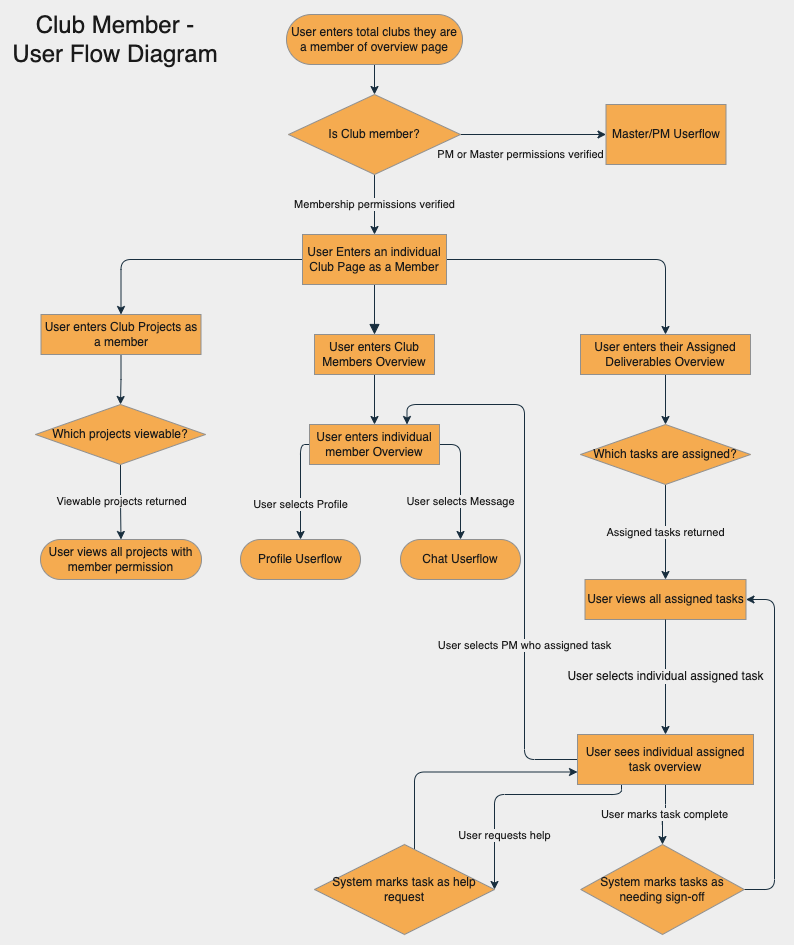

The diagram above was exported from draw.io. Its source (the exported page's mxGraphModel, read from the mxfile embedded in the PNG):
<mxGraphModel dx="1274" dy="821" grid="1" gridSize="10" guides="1" tooltips="1" connect="1" arrows="1" fold="1" page="1" pageScale="1" pageWidth="827" pageHeight="1169" background="#EEEEEE" math="0" shadow="0">
  <root>
    <mxCell id="WIyWlLk6GJQsqaUBKTNV-0" />
    <mxCell id="WIyWlLk6GJQsqaUBKTNV-1" parent="WIyWlLk6GJQsqaUBKTNV-0" />
    <mxCell id="WIyWlLk6GJQsqaUBKTNV-5" value="" style="edgeStyle=orthogonalEdgeStyle;rounded=0;html=1;jettySize=auto;orthogonalLoop=1;fontSize=11;endArrow=block;endFill=1;endSize=8;strokeWidth=1;shadow=0;labelBackgroundColor=none;exitX=0.5;exitY=1;exitDx=0;exitDy=0;strokeColor=#182E3E;fontColor=#1A1A1A;" parent="WIyWlLk6GJQsqaUBKTNV-1" source="kX-t0WUxhAYZPVg3klYX-16" target="WIyWlLk6GJQsqaUBKTNV-7" edge="1">
      <mxGeometry y="10" relative="1" as="geometry">
        <mxPoint as="offset" />
        <mxPoint x="398" y="260" as="sourcePoint" />
      </mxGeometry>
    </mxCell>
    <mxCell id="kX-t0WUxhAYZPVg3klYX-29" style="edgeStyle=orthogonalEdgeStyle;curved=0;rounded=1;orthogonalLoop=1;jettySize=auto;html=1;fontColor=#1A1A1A;strokeColor=#182E3E;labelBackgroundColor=#EEEEEE;" edge="1" parent="WIyWlLk6GJQsqaUBKTNV-1" source="WIyWlLk6GJQsqaUBKTNV-7" target="kX-t0WUxhAYZPVg3klYX-28">
      <mxGeometry relative="1" as="geometry" />
    </mxCell>
    <mxCell id="WIyWlLk6GJQsqaUBKTNV-7" value="User enters Club Members Overview" style="rounded=1;whiteSpace=wrap;html=1;fontSize=12;glass=0;strokeWidth=1;shadow=0;arcSize=0;fillColor=#F5AB50;strokeColor=#909090;fontColor=#1A1A1A;" parent="WIyWlLk6GJQsqaUBKTNV-1" vertex="1">
      <mxGeometry x="340" y="340" width="120" height="40" as="geometry" />
    </mxCell>
    <mxCell id="kX-t0WUxhAYZPVg3klYX-39" style="edgeStyle=orthogonalEdgeStyle;curved=0;rounded=1;orthogonalLoop=1;jettySize=auto;html=1;entryX=0.5;entryY=0;entryDx=0;entryDy=0;fontColor=#1A1A1A;strokeColor=#182E3E;labelBackgroundColor=#EEEEEE;" edge="1" parent="WIyWlLk6GJQsqaUBKTNV-1" source="WIyWlLk6GJQsqaUBKTNV-12" target="kX-t0WUxhAYZPVg3klYX-38">
      <mxGeometry relative="1" as="geometry" />
    </mxCell>
    <mxCell id="WIyWlLk6GJQsqaUBKTNV-12" value="User enters their Assigned Deliverables Overview" style="rounded=1;whiteSpace=wrap;html=1;fontSize=12;glass=0;strokeWidth=1;shadow=0;arcSize=0;fillColor=#F5AB50;strokeColor=#909090;fontColor=#1A1A1A;" parent="WIyWlLk6GJQsqaUBKTNV-1" vertex="1">
      <mxGeometry x="606" y="340" width="170" height="40" as="geometry" />
    </mxCell>
    <mxCell id="kX-t0WUxhAYZPVg3klYX-3" value="&lt;font style=&quot;font-size: 24px&quot;&gt;Club Member - User Flow Diagram&lt;/font&gt;" style="text;html=1;strokeColor=none;fillColor=none;align=center;verticalAlign=middle;whiteSpace=wrap;rounded=0;fontColor=#1A1A1A;" vertex="1" parent="WIyWlLk6GJQsqaUBKTNV-1">
      <mxGeometry x="36" y="25" width="210" height="40" as="geometry" />
    </mxCell>
    <mxCell id="kX-t0WUxhAYZPVg3klYX-12" style="edgeStyle=orthogonalEdgeStyle;rounded=0;orthogonalLoop=1;jettySize=auto;html=1;entryX=0.5;entryY=0;entryDx=0;entryDy=0;labelBackgroundColor=#EEEEEE;strokeColor=#182E3E;fontColor=#1A1A1A;" edge="1" parent="WIyWlLk6GJQsqaUBKTNV-1" source="kX-t0WUxhAYZPVg3klYX-4" target="kX-t0WUxhAYZPVg3klYX-22">
      <mxGeometry relative="1" as="geometry">
        <mxPoint x="140.5" y="410" as="targetPoint" />
      </mxGeometry>
    </mxCell>
    <mxCell id="kX-t0WUxhAYZPVg3klYX-4" value="User enters Club Projects as a member" style="rounded=1;whiteSpace=wrap;html=1;arcSize=0;fillColor=#F5AB50;strokeColor=#909090;fontColor=#1A1A1A;" vertex="1" parent="WIyWlLk6GJQsqaUBKTNV-1">
      <mxGeometry x="66.5" y="320" width="160" height="40" as="geometry" />
    </mxCell>
    <mxCell id="kX-t0WUxhAYZPVg3klYX-14" style="edgeStyle=orthogonalEdgeStyle;rounded=0;orthogonalLoop=1;jettySize=auto;html=1;entryX=0.5;entryY=0;entryDx=0;entryDy=0;labelBackgroundColor=#EEEEEE;strokeColor=#182E3E;fontColor=#1A1A1A;" edge="1" parent="WIyWlLk6GJQsqaUBKTNV-1" source="kX-t0WUxhAYZPVg3klYX-13" target="kX-t0WUxhAYZPVg3klYX-19">
      <mxGeometry relative="1" as="geometry">
        <mxPoint x="400" y="90" as="targetPoint" />
      </mxGeometry>
    </mxCell>
    <mxCell id="kX-t0WUxhAYZPVg3klYX-13" value="User enters total clubs they are a member of overview page" style="rounded=1;whiteSpace=wrap;html=1;fontSize=12;glass=0;strokeWidth=1;shadow=0;arcSize=50;fillColor=#F5AB50;strokeColor=#909090;fontColor=#1A1A1A;" vertex="1" parent="WIyWlLk6GJQsqaUBKTNV-1">
      <mxGeometry x="312" y="20" width="176" height="50" as="geometry" />
    </mxCell>
    <mxCell id="kX-t0WUxhAYZPVg3klYX-30" style="edgeStyle=orthogonalEdgeStyle;curved=0;rounded=1;orthogonalLoop=1;jettySize=auto;html=1;entryX=0.5;entryY=0;entryDx=0;entryDy=0;fontColor=#1A1A1A;strokeColor=#182E3E;labelBackgroundColor=#EEEEEE;" edge="1" parent="WIyWlLk6GJQsqaUBKTNV-1" source="kX-t0WUxhAYZPVg3klYX-16" target="kX-t0WUxhAYZPVg3klYX-4">
      <mxGeometry relative="1" as="geometry" />
    </mxCell>
    <mxCell id="kX-t0WUxhAYZPVg3klYX-31" style="edgeStyle=orthogonalEdgeStyle;curved=0;rounded=1;orthogonalLoop=1;jettySize=auto;html=1;entryX=0.5;entryY=0;entryDx=0;entryDy=0;fontColor=#1A1A1A;strokeColor=#182E3E;labelBackgroundColor=#EEEEEE;" edge="1" parent="WIyWlLk6GJQsqaUBKTNV-1" source="kX-t0WUxhAYZPVg3klYX-16" target="WIyWlLk6GJQsqaUBKTNV-12">
      <mxGeometry relative="1" as="geometry" />
    </mxCell>
    <mxCell id="kX-t0WUxhAYZPVg3klYX-16" value="User Enters an individual Club Page as a Member" style="rounded=1;whiteSpace=wrap;html=1;fontSize=12;glass=0;strokeWidth=1;shadow=0;arcSize=0;fillColor=#F5AB50;strokeColor=#909090;fontColor=#1A1A1A;" vertex="1" parent="WIyWlLk6GJQsqaUBKTNV-1">
      <mxGeometry x="328" y="240" width="144" height="50" as="geometry" />
    </mxCell>
    <mxCell id="kX-t0WUxhAYZPVg3klYX-20" value="Membership permissions verified" style="edgeStyle=orthogonalEdgeStyle;rounded=0;orthogonalLoop=1;jettySize=auto;html=1;entryX=0.5;entryY=0;entryDx=0;entryDy=0;labelBackgroundColor=#EEEEEE;strokeColor=#182E3E;fontColor=#1A1A1A;" edge="1" parent="WIyWlLk6GJQsqaUBKTNV-1" source="kX-t0WUxhAYZPVg3klYX-19" target="kX-t0WUxhAYZPVg3klYX-16">
      <mxGeometry relative="1" as="geometry" />
    </mxCell>
    <mxCell id="kX-t0WUxhAYZPVg3klYX-23" value="PM or Master permissions verified" style="edgeStyle=orthogonalEdgeStyle;rounded=0;orthogonalLoop=1;jettySize=auto;html=1;fontSize=11;labelBackgroundColor=#EEEEEE;strokeColor=#182E3E;fontColor=#1A1A1A;entryX=0;entryY=0.5;entryDx=0;entryDy=0;" edge="1" parent="WIyWlLk6GJQsqaUBKTNV-1" source="kX-t0WUxhAYZPVg3klYX-19" target="kX-t0WUxhAYZPVg3klYX-26">
      <mxGeometry x="-0.1753" y="-20" relative="1" as="geometry">
        <mxPoint x="676" y="140" as="targetPoint" />
        <Array as="points" />
        <mxPoint as="offset" />
      </mxGeometry>
    </mxCell>
    <mxCell id="kX-t0WUxhAYZPVg3klYX-19" value="Is Club member?" style="rhombus;whiteSpace=wrap;html=1;fillColor=#F5AB50;strokeColor=#909090;fontColor=#1A1A1A;" vertex="1" parent="WIyWlLk6GJQsqaUBKTNV-1">
      <mxGeometry x="314" y="100" width="172" height="80" as="geometry" />
    </mxCell>
    <mxCell id="kX-t0WUxhAYZPVg3klYX-21" value="User views all projects with member permission" style="rounded=1;whiteSpace=wrap;html=1;fontSize=12;glass=0;strokeWidth=1;shadow=0;arcSize=50;fillColor=#F5AB50;strokeColor=#909090;fontColor=#1A1A1A;" vertex="1" parent="WIyWlLk6GJQsqaUBKTNV-1">
      <mxGeometry x="66" y="545" width="161" height="40" as="geometry" />
    </mxCell>
    <mxCell id="kX-t0WUxhAYZPVg3klYX-27" value="Viewable projects returned" style="edgeStyle=orthogonalEdgeStyle;curved=0;rounded=1;orthogonalLoop=1;jettySize=auto;html=1;entryX=0.5;entryY=0;entryDx=0;entryDy=0;fontColor=#1A1A1A;strokeColor=#182E3E;labelBackgroundColor=#EEEEEE;exitX=0.5;exitY=1;exitDx=0;exitDy=0;" edge="1" parent="WIyWlLk6GJQsqaUBKTNV-1" source="kX-t0WUxhAYZPVg3klYX-22" target="kX-t0WUxhAYZPVg3klYX-21">
      <mxGeometry relative="1" as="geometry">
        <mxPoint x="226" y="490" as="sourcePoint" />
      </mxGeometry>
    </mxCell>
    <mxCell id="kX-t0WUxhAYZPVg3klYX-22" value="Which projects viewable?" style="rhombus;whiteSpace=wrap;html=1;fontSize=12;fillColor=#F5AB50;strokeColor=#909090;fontColor=#1A1A1A;" vertex="1" parent="WIyWlLk6GJQsqaUBKTNV-1">
      <mxGeometry x="61" y="410" width="170" height="60" as="geometry" />
    </mxCell>
    <mxCell id="kX-t0WUxhAYZPVg3klYX-26" value="Master/PM Userflow" style="rounded=0;whiteSpace=wrap;html=1;fontColor=#1A1A1A;strokeColor=#909090;fillColor=#F5AB50;" vertex="1" parent="WIyWlLk6GJQsqaUBKTNV-1">
      <mxGeometry x="631.5" y="110" width="120" height="60" as="geometry" />
    </mxCell>
    <mxCell id="kX-t0WUxhAYZPVg3klYX-34" value="User selects Profile" style="edgeStyle=orthogonalEdgeStyle;curved=0;rounded=1;orthogonalLoop=1;jettySize=auto;html=1;entryX=0.5;entryY=0;entryDx=0;entryDy=0;fontColor=#1A1A1A;strokeColor=#182E3E;labelBackgroundColor=#EEEEEE;exitX=0;exitY=0.5;exitDx=0;exitDy=0;" edge="1" parent="WIyWlLk6GJQsqaUBKTNV-1" source="kX-t0WUxhAYZPVg3klYX-28" target="kX-t0WUxhAYZPVg3klYX-32">
      <mxGeometry x="0.3269" relative="1" as="geometry">
        <Array as="points">
          <mxPoint x="326" y="450" />
          <mxPoint x="326" y="545" />
        </Array>
        <mxPoint as="offset" />
      </mxGeometry>
    </mxCell>
    <mxCell id="kX-t0WUxhAYZPVg3klYX-35" value="User selects Message" style="edgeStyle=orthogonalEdgeStyle;curved=0;rounded=1;orthogonalLoop=1;jettySize=auto;html=1;fontColor=#1A1A1A;strokeColor=#182E3E;labelBackgroundColor=#EEEEEE;exitX=1;exitY=0.5;exitDx=0;exitDy=0;" edge="1" parent="WIyWlLk6GJQsqaUBKTNV-1" source="kX-t0WUxhAYZPVg3klYX-28" target="kX-t0WUxhAYZPVg3klYX-33">
      <mxGeometry x="0.3382" relative="1" as="geometry">
        <mxPoint as="offset" />
      </mxGeometry>
    </mxCell>
    <mxCell id="kX-t0WUxhAYZPVg3klYX-28" value="User enters individual member Overview" style="rounded=1;whiteSpace=wrap;html=1;fontSize=12;glass=0;strokeWidth=1;shadow=0;arcSize=0;fillColor=#F5AB50;strokeColor=#909090;fontColor=#1A1A1A;" vertex="1" parent="WIyWlLk6GJQsqaUBKTNV-1">
      <mxGeometry x="335" y="430" width="130" height="40" as="geometry" />
    </mxCell>
    <mxCell id="kX-t0WUxhAYZPVg3klYX-32" value="Profile Userflow" style="rounded=1;whiteSpace=wrap;html=1;fontSize=12;glass=0;strokeWidth=1;shadow=0;arcSize=50;fillColor=#F5AB50;strokeColor=#909090;fontColor=#1A1A1A;" vertex="1" parent="WIyWlLk6GJQsqaUBKTNV-1">
      <mxGeometry x="266" y="545" width="120" height="40" as="geometry" />
    </mxCell>
    <mxCell id="kX-t0WUxhAYZPVg3klYX-33" value="Chat Userflow" style="rounded=1;whiteSpace=wrap;html=1;fontSize=12;glass=0;strokeWidth=1;shadow=0;arcSize=50;fillColor=#F5AB50;strokeColor=#909090;fontColor=#1A1A1A;" vertex="1" parent="WIyWlLk6GJQsqaUBKTNV-1">
      <mxGeometry x="426" y="545" width="120" height="40" as="geometry" />
    </mxCell>
    <mxCell id="kX-t0WUxhAYZPVg3klYX-36" value="User views all assigned tasks" style="rounded=1;whiteSpace=wrap;html=1;fontSize=12;glass=0;strokeWidth=1;shadow=0;arcSize=0;fillColor=#F5AB50;strokeColor=#909090;fontColor=#1A1A1A;" vertex="1" parent="WIyWlLk6GJQsqaUBKTNV-1">
      <mxGeometry x="610.5" y="585" width="161" height="40" as="geometry" />
    </mxCell>
    <mxCell id="kX-t0WUxhAYZPVg3klYX-37" value="Assigned tasks returned" style="edgeStyle=orthogonalEdgeStyle;curved=0;rounded=1;orthogonalLoop=1;jettySize=auto;html=1;entryX=0.5;entryY=0;entryDx=0;entryDy=0;fontColor=#1A1A1A;strokeColor=#182E3E;labelBackgroundColor=#EEEEEE;exitX=0.5;exitY=1;exitDx=0;exitDy=0;" edge="1" parent="WIyWlLk6GJQsqaUBKTNV-1" source="kX-t0WUxhAYZPVg3klYX-38" target="kX-t0WUxhAYZPVg3klYX-36">
      <mxGeometry relative="1" as="geometry">
        <mxPoint x="771" y="490" as="sourcePoint" />
      </mxGeometry>
    </mxCell>
    <mxCell id="kX-t0WUxhAYZPVg3klYX-38" value="Which tasks are assigned?" style="rhombus;whiteSpace=wrap;html=1;fontSize=12;fillColor=#F5AB50;strokeColor=#909090;fontColor=#1A1A1A;" vertex="1" parent="WIyWlLk6GJQsqaUBKTNV-1">
      <mxGeometry x="606" y="430" width="170" height="60" as="geometry" />
    </mxCell>
    <mxCell id="kX-t0WUxhAYZPVg3klYX-42" value="User selects PM who assigned task" style="edgeStyle=orthogonalEdgeStyle;curved=0;rounded=1;orthogonalLoop=1;jettySize=auto;html=1;entryX=0.75;entryY=0;entryDx=0;entryDy=0;fontColor=#1A1A1A;strokeColor=#182E3E;labelBackgroundColor=#EEEEEE;exitX=0;exitY=0.5;exitDx=0;exitDy=0;" edge="1" parent="WIyWlLk6GJQsqaUBKTNV-1" source="kX-t0WUxhAYZPVg3klYX-40" target="kX-t0WUxhAYZPVg3klYX-28">
      <mxGeometry x="-0.3841" relative="1" as="geometry">
        <Array as="points">
          <mxPoint x="550" y="765" />
          <mxPoint x="550" y="410" />
          <mxPoint x="432" y="410" />
        </Array>
        <mxPoint as="offset" />
      </mxGeometry>
    </mxCell>
    <mxCell id="kX-t0WUxhAYZPVg3klYX-44" value="User marks task complete" style="edgeStyle=orthogonalEdgeStyle;curved=0;rounded=1;orthogonalLoop=1;jettySize=auto;html=1;fontColor=#1A1A1A;strokeColor=#182E3E;entryX=0.5;entryY=0;entryDx=0;entryDy=0;labelBackgroundColor=#EEEEEE;" edge="1" parent="WIyWlLk6GJQsqaUBKTNV-1" source="kX-t0WUxhAYZPVg3klYX-40" target="kX-t0WUxhAYZPVg3klYX-45">
      <mxGeometry relative="1" as="geometry">
        <mxPoint x="694" y="780" as="targetPoint" />
      </mxGeometry>
    </mxCell>
    <mxCell id="kX-t0WUxhAYZPVg3klYX-51" value="User requests help" style="edgeStyle=orthogonalEdgeStyle;curved=0;rounded=1;orthogonalLoop=1;jettySize=auto;html=1;entryX=1;entryY=0.5;entryDx=0;entryDy=0;fontColor=#1A1A1A;strokeColor=#182E3E;labelBackgroundColor=#EEEEEE;exitX=0.25;exitY=1;exitDx=0;exitDy=0;" edge="1" parent="WIyWlLk6GJQsqaUBKTNV-1" source="kX-t0WUxhAYZPVg3klYX-40" target="kX-t0WUxhAYZPVg3klYX-49">
      <mxGeometry x="0.5259" y="10" relative="1" as="geometry">
        <Array as="points">
          <mxPoint x="647" y="800" />
          <mxPoint x="520" y="800" />
        </Array>
        <mxPoint as="offset" />
      </mxGeometry>
    </mxCell>
    <mxCell id="kX-t0WUxhAYZPVg3klYX-40" value="User sees individual assigned task overview" style="rounded=1;whiteSpace=wrap;html=1;fontSize=12;glass=0;strokeWidth=1;shadow=0;arcSize=0;fillColor=#F5AB50;strokeColor=#909090;fontColor=#1A1A1A;" vertex="1" parent="WIyWlLk6GJQsqaUBKTNV-1">
      <mxGeometry x="603" y="740" width="176" height="50" as="geometry" />
    </mxCell>
    <mxCell id="kX-t0WUxhAYZPVg3klYX-41" value="&lt;span style=&quot;color: rgb(26 , 26 , 26) ; font-family: &amp;#34;helvetica&amp;#34; ; font-size: 12px ; font-style: normal ; font-weight: 400 ; letter-spacing: normal ; text-align: center ; text-indent: 0px ; text-transform: none ; word-spacing: 0px ; display: inline ; float: none ; background-color: rgb(238 , 238 , 238)&quot;&gt;User selects individual assigned task&lt;/span&gt;" style="edgeStyle=orthogonalEdgeStyle;curved=0;rounded=1;orthogonalLoop=1;jettySize=auto;html=1;entryX=0.5;entryY=0;entryDx=0;entryDy=0;fontColor=#1A1A1A;strokeColor=#182E3E;labelBackgroundColor=#EEEEEE;exitX=0.5;exitY=1;exitDx=0;exitDy=0;" edge="1" parent="WIyWlLk6GJQsqaUBKTNV-1" target="kX-t0WUxhAYZPVg3klYX-40" source="kX-t0WUxhAYZPVg3klYX-36">
      <mxGeometry relative="1" as="geometry">
        <mxPoint x="746" y="595" as="sourcePoint" />
      </mxGeometry>
    </mxCell>
    <mxCell id="kX-t0WUxhAYZPVg3klYX-48" style="edgeStyle=orthogonalEdgeStyle;curved=0;rounded=1;orthogonalLoop=1;jettySize=auto;html=1;entryX=1;entryY=0.5;entryDx=0;entryDy=0;fontColor=#1A1A1A;strokeColor=#182E3E;exitX=1;exitY=0.5;exitDx=0;exitDy=0;labelBackgroundColor=#EEEEEE;" edge="1" parent="WIyWlLk6GJQsqaUBKTNV-1" source="kX-t0WUxhAYZPVg3klYX-45" target="kX-t0WUxhAYZPVg3klYX-36">
      <mxGeometry relative="1" as="geometry">
        <Array as="points">
          <mxPoint x="800" y="895" />
          <mxPoint x="800" y="605" />
        </Array>
      </mxGeometry>
    </mxCell>
    <mxCell id="kX-t0WUxhAYZPVg3klYX-45" value="System marks tasks as needing sign-off" style="rhombus;whiteSpace=wrap;html=1;rounded=0;fontColor=#1A1A1A;strokeColor=#909090;fillColor=#F5AB50;" vertex="1" parent="WIyWlLk6GJQsqaUBKTNV-1">
      <mxGeometry x="606.25" y="850" width="163.5" height="90" as="geometry" />
    </mxCell>
    <mxCell id="kX-t0WUxhAYZPVg3klYX-53" style="edgeStyle=orthogonalEdgeStyle;curved=0;rounded=1;orthogonalLoop=1;jettySize=auto;html=1;entryX=0;entryY=0.75;entryDx=0;entryDy=0;fontColor=#1A1A1A;strokeColor=#182E3E;labelBackgroundColor=#EEEEEE;" edge="1" parent="WIyWlLk6GJQsqaUBKTNV-1" source="kX-t0WUxhAYZPVg3klYX-49" target="kX-t0WUxhAYZPVg3klYX-40">
      <mxGeometry relative="1" as="geometry">
        <Array as="points">
          <mxPoint x="440" y="778" />
        </Array>
      </mxGeometry>
    </mxCell>
    <mxCell id="kX-t0WUxhAYZPVg3klYX-49" value="System marks task as help request" style="rhombus;whiteSpace=wrap;html=1;rounded=0;fontColor=#1A1A1A;strokeColor=#909090;fillColor=#F5AB50;" vertex="1" parent="WIyWlLk6GJQsqaUBKTNV-1">
      <mxGeometry x="340" y="850" width="180" height="90" as="geometry" />
    </mxCell>
  </root>
</mxGraphModel>